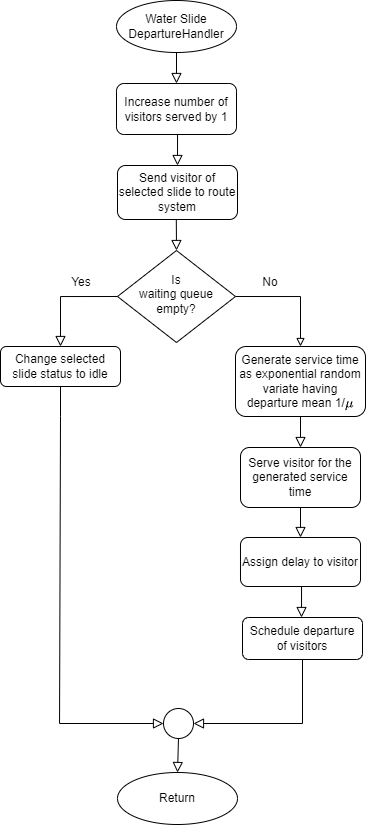

The diagram above was exported from draw.io. Its source (the exported page's mxGraphModel, read from the mxfile embedded in the PNG):
<mxGraphModel dx="1269" dy="643" grid="0" gridSize="10" guides="1" tooltips="1" connect="1" arrows="1" fold="1" page="1" pageScale="1" pageWidth="413" pageHeight="583" background="#ffffff" math="1" shadow="0">
  <root>
    <mxCell id="WIyWlLk6GJQsqaUBKTNV-0" />
    <mxCell id="WIyWlLk6GJQsqaUBKTNV-1" parent="WIyWlLk6GJQsqaUBKTNV-0" />
    <mxCell id="1jMFOsSO3ZkVdgDmkQHj-2" value="" style="rounded=0;html=1;jettySize=auto;orthogonalLoop=1;fontSize=11;endArrow=block;endFill=0;endSize=8;strokeWidth=1;shadow=0;labelBackgroundColor=none;edgeStyle=orthogonalEdgeStyle;entryX=0.5;entryY=0;entryDx=0;entryDy=0;" edge="1" parent="WIyWlLk6GJQsqaUBKTNV-1" target="1jMFOsSO3ZkVdgDmkQHj-4">
      <mxGeometry relative="1" as="geometry">
        <mxPoint x="-645.7063636363638" y="214.00272727272724" as="sourcePoint" />
        <mxPoint x="-645.7063636363638" y="264.00272727272727" as="targetPoint" />
      </mxGeometry>
    </mxCell>
    <mxCell id="1jMFOsSO3ZkVdgDmkQHj-3" value="Send visitor of selected slide to route system" style="rounded=1;whiteSpace=wrap;html=1;fontSize=12;glass=0;strokeWidth=1;shadow=0;" vertex="1" parent="WIyWlLk6GJQsqaUBKTNV-1">
      <mxGeometry x="-704" y="185" width="120" height="54" as="geometry" />
    </mxCell>
    <mxCell id="1jMFOsSO3ZkVdgDmkQHj-4" value="&lt;div&gt;Is&lt;/div&gt;&lt;div&gt;waiting&amp;nbsp;&lt;span style=&quot;background-color: initial;&quot;&gt;queue&lt;/span&gt;&lt;/div&gt;&lt;div&gt;&lt;span style=&quot;background-color: initial;&quot;&gt;empty?&lt;/span&gt;&lt;/div&gt;" style="rhombus;whiteSpace=wrap;html=1;shadow=0;fontFamily=Helvetica;fontSize=12;align=center;strokeWidth=1;spacing=6;spacingTop=-4;" vertex="1" parent="WIyWlLk6GJQsqaUBKTNV-1">
      <mxGeometry x="-703.9963636363638" y="270.00272727272727" width="118" height="92" as="geometry" />
    </mxCell>
    <mxCell id="1jMFOsSO3ZkVdgDmkQHj-5" value="Water Slide&lt;br&gt;DepartureHandler" style="ellipse;whiteSpace=wrap;html=1;" vertex="1" parent="WIyWlLk6GJQsqaUBKTNV-1">
      <mxGeometry x="-704.9963636363638" y="20.002727272727242" width="120" height="52" as="geometry" />
    </mxCell>
    <mxCell id="1jMFOsSO3ZkVdgDmkQHj-6" value="" style="rounded=0;html=1;jettySize=auto;orthogonalLoop=1;fontSize=11;endArrow=block;endFill=0;endSize=8;strokeWidth=1;shadow=0;labelBackgroundColor=none;edgeStyle=orthogonalEdgeStyle;exitX=0.5;exitY=1;exitDx=0;exitDy=0;entryX=0.5;entryY=0;entryDx=0;entryDy=0;" edge="1" parent="WIyWlLk6GJQsqaUBKTNV-1" source="1jMFOsSO3ZkVdgDmkQHj-5" target="1jMFOsSO3ZkVdgDmkQHj-14">
      <mxGeometry relative="1" as="geometry">
        <mxPoint x="-807.9963636363638" y="111.00272727272724" as="sourcePoint" />
        <mxPoint x="-806.996363636364" y="133.00272727272724" as="targetPoint" />
      </mxGeometry>
    </mxCell>
    <mxCell id="1jMFOsSO3ZkVdgDmkQHj-7" value="&lt;div&gt;&lt;span style=&quot;background-color: initial;&quot;&gt;Change selected slide&amp;nbsp;&lt;/span&gt;&lt;span style=&quot;background-color: initial;&quot;&gt;status to idle&lt;/span&gt;&lt;br&gt;&lt;/div&gt;" style="rounded=1;whiteSpace=wrap;html=1;fontSize=12;glass=0;strokeWidth=1;shadow=0;" vertex="1" parent="WIyWlLk6GJQsqaUBKTNV-1">
      <mxGeometry x="-820.9963636363638" y="366.00272727272727" width="120" height="40" as="geometry" />
    </mxCell>
    <mxCell id="1jMFOsSO3ZkVdgDmkQHj-8" value="" style="rounded=0;html=1;jettySize=auto;orthogonalLoop=1;fontSize=11;endArrow=block;endFill=0;endSize=8;strokeWidth=1;shadow=0;labelBackgroundColor=none;edgeStyle=orthogonalEdgeStyle;entryX=0;entryY=0.5;entryDx=0;entryDy=0;exitX=0.5;exitY=1;exitDx=0;exitDy=0;" edge="1" parent="WIyWlLk6GJQsqaUBKTNV-1" source="1jMFOsSO3ZkVdgDmkQHj-7" target="1jMFOsSO3ZkVdgDmkQHj-24">
      <mxGeometry relative="1" as="geometry">
        <mxPoint x="-761" y="487" as="sourcePoint" />
        <mxPoint x="-674.9963636363706" y="787.5027272727273" as="targetPoint" />
        <Array as="points">
          <mxPoint x="-761" y="436" />
          <mxPoint x="-762" y="436" />
          <mxPoint x="-762" y="743" />
        </Array>
      </mxGeometry>
    </mxCell>
    <mxCell id="1jMFOsSO3ZkVdgDmkQHj-9" value="" style="rounded=0;html=1;jettySize=auto;orthogonalLoop=1;fontSize=11;endArrow=block;endFill=0;endSize=8;strokeWidth=1;shadow=0;labelBackgroundColor=none;edgeStyle=orthogonalEdgeStyle;exitX=0;exitY=0.5;exitDx=0;exitDy=0;entryX=0.5;entryY=0;entryDx=0;entryDy=0;" edge="1" parent="WIyWlLk6GJQsqaUBKTNV-1" source="1jMFOsSO3ZkVdgDmkQHj-4" target="1jMFOsSO3ZkVdgDmkQHj-7">
      <mxGeometry relative="1" as="geometry">
        <mxPoint x="-765.4763636363638" y="406.00272727272727" as="sourcePoint" />
        <mxPoint x="-764.9963636363638" y="427.00272727272727" as="targetPoint" />
      </mxGeometry>
    </mxCell>
    <mxCell id="1jMFOsSO3ZkVdgDmkQHj-11" value="Yes" style="text;html=1;strokeColor=none;fillColor=none;align=center;verticalAlign=middle;whiteSpace=wrap;rounded=0;" vertex="1" parent="WIyWlLk6GJQsqaUBKTNV-1">
      <mxGeometry x="-757.9963636363638" y="293.00272727272727" width="36" height="18" as="geometry" />
    </mxCell>
    <mxCell id="1jMFOsSO3ZkVdgDmkQHj-12" value="No" style="text;html=1;strokeColor=none;fillColor=none;align=center;verticalAlign=middle;whiteSpace=wrap;rounded=0;" vertex="1" parent="WIyWlLk6GJQsqaUBKTNV-1">
      <mxGeometry x="-568.9963636363638" y="293.00272727272727" width="36" height="18" as="geometry" />
    </mxCell>
    <mxCell id="1jMFOsSO3ZkVdgDmkQHj-13" value="Return" style="ellipse;whiteSpace=wrap;html=1;" vertex="1" parent="WIyWlLk6GJQsqaUBKTNV-1">
      <mxGeometry x="-703.9963636363638" y="792.0027272727273" width="120" height="52" as="geometry" />
    </mxCell>
    <mxCell id="1jMFOsSO3ZkVdgDmkQHj-14" value="&lt;div&gt;Increase number&amp;nbsp;&lt;span style=&quot;background-color: initial;&quot;&gt;of visitors served&amp;nbsp;&lt;/span&gt;&lt;span style=&quot;background-color: initial;&quot;&gt;by 1&lt;/span&gt;&lt;/div&gt;" style="rounded=1;whiteSpace=wrap;html=1;fontSize=12;glass=0;strokeWidth=1;shadow=0;" vertex="1" parent="WIyWlLk6GJQsqaUBKTNV-1">
      <mxGeometry x="-705" y="103" width="120" height="51" as="geometry" />
    </mxCell>
    <mxCell id="1jMFOsSO3ZkVdgDmkQHj-15" value="" style="rounded=0;html=1;jettySize=auto;orthogonalLoop=1;fontSize=11;endArrow=block;endFill=0;endSize=8;strokeWidth=1;shadow=0;labelBackgroundColor=none;edgeStyle=orthogonalEdgeStyle;exitX=0.5;exitY=1;exitDx=0;exitDy=0;entryX=0.5;entryY=0;entryDx=0;entryDy=0;" edge="1" parent="WIyWlLk6GJQsqaUBKTNV-1" source="1jMFOsSO3ZkVdgDmkQHj-14" target="1jMFOsSO3ZkVdgDmkQHj-3">
      <mxGeometry relative="1" as="geometry">
        <mxPoint x="-645.1763636363638" y="130.00272727272724" as="sourcePoint" />
        <mxPoint x="-645.176363636364" y="164.00272727272724" as="targetPoint" />
      </mxGeometry>
    </mxCell>
    <mxCell id="1jMFOsSO3ZkVdgDmkQHj-21" value="Assign delay to visitor" style="rounded=1;whiteSpace=wrap;html=1;fontSize=12;glass=0;strokeWidth=1;shadow=0;" vertex="1" parent="WIyWlLk6GJQsqaUBKTNV-1">
      <mxGeometry x="-580.9963636363638" y="557.0027272727273" width="120" height="49" as="geometry" />
    </mxCell>
    <mxCell id="1jMFOsSO3ZkVdgDmkQHj-22" value="Generate service time as exponential random variate having departure mean 1/`mu`" style="rounded=1;whiteSpace=wrap;html=1;fontSize=12;glass=0;strokeWidth=1;shadow=0;" vertex="1" parent="WIyWlLk6GJQsqaUBKTNV-1">
      <mxGeometry x="-585.9963636363638" y="366.00272727272727" width="130" height="70" as="geometry" />
    </mxCell>
    <mxCell id="1jMFOsSO3ZkVdgDmkQHj-23" value="&lt;div&gt;Serve visitor for&amp;nbsp;&lt;span style=&quot;background-color: initial;&quot;&gt;the generated&amp;nbsp;&lt;/span&gt;&lt;span style=&quot;background-color: initial;&quot;&gt;service time&lt;/span&gt;&lt;/div&gt;" style="rounded=1;whiteSpace=wrap;html=1;" vertex="1" parent="WIyWlLk6GJQsqaUBKTNV-1">
      <mxGeometry x="-580.9963636363638" y="467.00272727272727" width="120" height="60" as="geometry" />
    </mxCell>
    <mxCell id="1jMFOsSO3ZkVdgDmkQHj-24" value="" style="ellipse;whiteSpace=wrap;html=1;aspect=fixed;" vertex="1" parent="WIyWlLk6GJQsqaUBKTNV-1">
      <mxGeometry x="-657.9963636363638" y="728.0027272727273" width="30" height="30" as="geometry" />
    </mxCell>
    <mxCell id="1jMFOsSO3ZkVdgDmkQHj-25" value="Schedule departure of visitors" style="rounded=1;whiteSpace=wrap;html=1;fontSize=12;glass=0;strokeWidth=1;shadow=0;" vertex="1" parent="WIyWlLk6GJQsqaUBKTNV-1">
      <mxGeometry x="-578.9963636363638" y="637.0027272727273" width="120" height="42" as="geometry" />
    </mxCell>
    <mxCell id="1jMFOsSO3ZkVdgDmkQHj-26" value="" style="rounded=0;html=1;jettySize=auto;orthogonalLoop=1;fontSize=11;endArrow=block;endFill=0;endSize=8;strokeWidth=1;shadow=0;labelBackgroundColor=none;edgeStyle=orthogonalEdgeStyle;entryX=0.5;entryY=0;entryDx=0;entryDy=0;exitX=0.5;exitY=1;exitDx=0;exitDy=0;" edge="1" parent="WIyWlLk6GJQsqaUBKTNV-1">
      <mxGeometry relative="1" as="geometry">
        <mxPoint x="-521.9963636363638" y="606.0027272727273" as="sourcePoint" />
        <mxPoint x="-519.9963636363638" y="637.0027272727273" as="targetPoint" />
        <Array as="points">
          <mxPoint x="-519.9963636363638" y="606.0027272727273" />
        </Array>
      </mxGeometry>
    </mxCell>
    <mxCell id="1jMFOsSO3ZkVdgDmkQHj-32" value="" style="rounded=0;html=1;jettySize=auto;orthogonalLoop=1;fontSize=11;endArrow=block;endFill=0;endSize=8;strokeWidth=1;shadow=0;labelBackgroundColor=none;edgeStyle=orthogonalEdgeStyle;exitX=0.5;exitY=1;exitDx=0;exitDy=0;entryX=0.5;entryY=0;entryDx=0;entryDy=0;" edge="1" parent="WIyWlLk6GJQsqaUBKTNV-1" source="1jMFOsSO3ZkVdgDmkQHj-22" target="1jMFOsSO3ZkVdgDmkQHj-23">
      <mxGeometry relative="1" as="geometry">
        <mxPoint x="-521.1663636363638" y="466.00272727272727" as="sourcePoint" />
        <mxPoint x="-520.9963636363638" y="496.00272727272727" as="targetPoint" />
        <Array as="points" />
      </mxGeometry>
    </mxCell>
    <mxCell id="1jMFOsSO3ZkVdgDmkQHj-33" value="" style="rounded=0;html=1;jettySize=auto;orthogonalLoop=1;fontSize=11;endArrow=block;endFill=0;endSize=8;strokeWidth=1;shadow=0;labelBackgroundColor=none;edgeStyle=orthogonalEdgeStyle;exitX=0.5;exitY=1;exitDx=0;exitDy=0;entryX=0.5;entryY=0;entryDx=0;entryDy=0;" edge="1" parent="WIyWlLk6GJQsqaUBKTNV-1" source="1jMFOsSO3ZkVdgDmkQHj-23" target="1jMFOsSO3ZkVdgDmkQHj-21">
      <mxGeometry relative="1" as="geometry">
        <mxPoint x="-521.0663636363637" y="557.0027272727273" as="sourcePoint" />
        <mxPoint x="-521.0663636363637" y="587.0027272727273" as="targetPoint" />
        <Array as="points" />
      </mxGeometry>
    </mxCell>
    <mxCell id="1jMFOsSO3ZkVdgDmkQHj-34" value="" style="rounded=0;html=1;jettySize=auto;orthogonalLoop=1;fontSize=11;endArrow=block;endFill=0;endSize=8;strokeWidth=1;shadow=0;labelBackgroundColor=none;edgeStyle=orthogonalEdgeStyle;entryX=1;entryY=0.5;entryDx=0;entryDy=0;exitX=0.5;exitY=1;exitDx=0;exitDy=0;" edge="1" parent="WIyWlLk6GJQsqaUBKTNV-1" source="1jMFOsSO3ZkVdgDmkQHj-25" target="1jMFOsSO3ZkVdgDmkQHj-24">
      <mxGeometry relative="1" as="geometry">
        <mxPoint x="-409.99636363636375" y="1046.0027272727273" as="sourcePoint" />
        <mxPoint x="-484.99636363636375" y="1088.0027272727273" as="targetPoint" />
        <Array as="points">
          <mxPoint x="-519" y="743" />
        </Array>
      </mxGeometry>
    </mxCell>
    <mxCell id="1jMFOsSO3ZkVdgDmkQHj-36" value="" style="rounded=0;html=1;jettySize=auto;orthogonalLoop=1;fontSize=11;endArrow=block;endFill=0;endSize=8;strokeWidth=1;shadow=0;labelBackgroundColor=none;edgeStyle=orthogonalEdgeStyle;entryX=0.5;entryY=0;entryDx=0;entryDy=0;exitX=0.5;exitY=1;exitDx=0;exitDy=0;" edge="1" parent="WIyWlLk6GJQsqaUBKTNV-1" source="1jMFOsSO3ZkVdgDmkQHj-24" target="1jMFOsSO3ZkVdgDmkQHj-13">
      <mxGeometry relative="1" as="geometry">
        <mxPoint x="-610.9963636363638" y="774.0027272727273" as="sourcePoint" />
        <mxPoint x="-615.2963636363637" y="787.0027272727273" as="targetPoint" />
      </mxGeometry>
    </mxCell>
    <mxCell id="1jMFOsSO3ZkVdgDmkQHj-37" value="" style="endArrow=block;html=1;rounded=0;endFill=0;exitX=1;exitY=0.5;exitDx=0;exitDy=0;entryX=0.5;entryY=0;entryDx=0;entryDy=0;edgeStyle=orthogonalEdgeStyle;" edge="1" parent="WIyWlLk6GJQsqaUBKTNV-1" source="1jMFOsSO3ZkVdgDmkQHj-4" target="1jMFOsSO3ZkVdgDmkQHj-22">
      <mxGeometry width="50" height="50" relative="1" as="geometry">
        <mxPoint x="-565" y="565" as="sourcePoint" />
        <mxPoint x="-515" y="515" as="targetPoint" />
      </mxGeometry>
    </mxCell>
  </root>
</mxGraphModel>